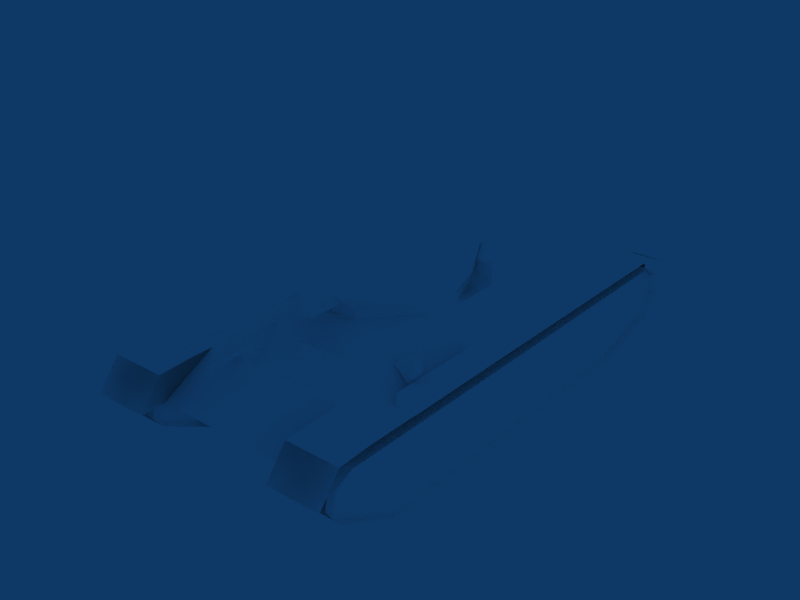 # Source: T-34.blend  (saved by Blender 2.49.2; exported with 4.5.12 LTS)
import bpy
from mathutils import Matrix  # noqa: F401  (used for matrix-valued properties, if any)

bpy.ops.wm.read_factory_settings(use_empty=True)
scene = bpy.context.scene
scene.name = 'Scene'

# ---- collections
col_collection_1 = bpy.data.collections.new('Collection 1'); scene.collection.children.link(col_collection_1)

# ---- materials (node trees are filled in below, after node groups)
mat_default = bpy.data.materials.new('Default')
mat_default.alpha_threshold = 0.0
mat_default.diffuse_color = (1.0, 1.0, 1.0, 1.0)
mat_default.roughness = 0.5
mat_default.specular_intensity = 1.0

# ---- material node trees

# ---- world
world_world = bpy.data.worlds.new('World'); scene.world = world_world
world_world.color = (0.05656, 0.2208, 0.4)
world_world.use_sun_shadow = False
world_world.sun_shadow_jitter_overblur = 0.0
world_world.cycles.sampling_method = 'MANUAL'
world_world.cycles.sample_map_resolution = 256

# ---- meshes
me_tank = bpy.data.meshes.new('Tank')
me_tank.from_pydata([(53.58, 100.5, 37.47), (53.58, -105.9, 37.44), (53.57, -114.5, 31.35), (53.6, -116.7, 20.67), (53.62, -110.5, 11.85), (53.59, -76.64, 0.553), (53.67, 74.83, 0.635), (53.58, 107.1, 17.82), (53.57, 110.9, 23.66), (53.57, 109.1, 33.37), (39.17, 100.5, 37.47), (39.17, 109.1, 33.37), (39.17, 110.9, 23.66), (39.17, 107.1, 17.82), (57.15, -76.64, 0.553), (57.23, 74.83, 0.635), (57.13, 100.5, 37.47), (57.13, 109.1, 33.37), (57.13, 110.9, 23.66), (57.13, 107.1, 17.82), (57.13, -105.9, 37.44), (57.13, -114.5, 31.35), (57.15, -116.7, 20.67), (57.18, -110.5, 11.85), (35.96, 109.1, 33.37), (35.96, 100.5, 37.47), (35.96, 110.9, 23.66), (35.96, 107.1, 17.82), (36.06, 74.83, 0.635), (35.98, -76.64, 0.553), (36.01, -110.5, 11.85), (35.98, -116.7, 20.67), (35.96, -114.5, 31.35), (35.96, -105.9, 37.44), (57.13, 109.1, 33.37), (57.13, 110.9, 23.66), (35.96, 110.9, 23.66), (35.96, 109.1, 33.37), (57.13, 107.1, 17.82), (35.96, 107.1, 17.82), (57.18, -110.5, 11.85), (57.15, -116.7, 20.67), (35.98, -116.7, 20.67), (36.01, -110.5, 11.85), (57.13, -114.5, 31.35), (35.96, -114.5, 31.35), (-48.84, 58.39, 59.94), (-54.87, 58.39, 53.92), (-48.84, 58.39, 47.89), (-42.82, 58.39, 53.92), (-48.84, 54.13, 58.18), (-53.11, 54.13, 53.92), (-48.84, 54.13, 49.66), (-44.58, 54.13, 53.92), (-48.84, 52.36, 53.92), (36.13, -9.986, 58.69), (-37.33, -9.985, 58.69), (30.63, -16.89, 64.64), (-32.71, -16.89, 64.64), (-22.41, 69.15, 54.62), (-5.039, 69.15, 54.62), (-22.41, 70.39, 51.97), (-5.039, 70.39, 51.97), (-23.14, 81.65, 42.67), (-3.656, 81.65, 42.67), (-23.14, 64.38, 52.13), (-3.656, 64.38, 52.13), (7.253, 52.35, 42.87), (14.64, 52.35, 53.8), (21.24, 52.35, 53.8), (28.63, 52.35, 42.78), (9.622, 81.76, 42.87), (14.64, 76.72, 53.8), (21.24, 76.72, 53.8), (26.26, 81.76, 42.87), (26.52, 52.35, 49.25), (25.09, 79.06, 49.25), (9.355, 52.35, 49.25), (10.79, 79.06, 49.25), (16.4, 74.72, 45.74), (17.9, 74.72, 47.31), (19.39, 74.72, 45.74), (16.73, 95.95, 45.74), (17.9, 95.95, 46.96), (19.06, 95.95, 45.74), (33.07, -106.3, 42.87), (58.62, -106.3, 42.87), (33.07, 90.9, 43.34), (58.62, 90.9, 43.34), (33.07, 118.3, 29.32), (58.62, 118.3, 29.32), (58.62, 108.0, 42.61), (33.07, 108.0, 42.61), (33.07, -120.3, 36.74), (58.62, -120.3, 36.74), (-34.82, -106.3, 42.87), (-60.37, -106.3, 42.87), (-34.82, 90.9, 43.34), (-60.37, 90.9, 43.34), (-34.82, 118.3, 29.32), (-60.37, 118.3, 29.32), (-60.37, 108.0, 42.61), (-34.82, 108.0, 42.61), (-34.82, -120.3, 36.74), (-60.37, -120.3, 36.74), (-60.07, 20.77, 48.65), (-50.96, 20.77, 48.65), (-60.07, 67.52, 48.65), (-50.96, 67.52, 48.65), (-60.07, 67.52, 42.79), (-50.96, 67.52, 42.79), (-60.07, 20.77, 42.79), (-50.96, 20.77, 42.79), (-14.97, -108.4, 41.05), (-16.86, -112.3, 45.6), (-20.62, -112.3, 45.6), (-22.5, -108.4, 41.05), (-20.62, -95.1, 51.57), (-16.86, -95.1, 51.57), (-14.97, -101.9, 47.5), (-16.86, -105.2, 51.56), (-20.62, -105.2, 51.56), (-22.5, -101.9, 47.5), (13.22, -108.4, 41.05), (15.11, -112.3, 45.6), (18.87, -112.3, 45.6), (20.75, -108.4, 41.05), (18.87, -95.1, 51.57), (15.11, -95.1, 51.57), (13.22, -101.9, 47.5), (15.11, -105.2, 51.56), (18.87, -105.2, 51.56), (20.75, -101.9, 47.5), (-16.79, -30.2, 65.29), (15.04, -30.2, 65.29), (-32.07, -3.643, 65.29), (30.32, -3.643, 65.29), (-35.52, 11.15, 58.63), (33.77, 11.15, 58.63), (-13.61, 32.18, 83.7), (-17.18, 28.61, 83.7), (-13.61, 25.04, 83.7), (-10.04, 28.61, 83.7), (-13.61, 31.14, 90.67), (-16.14, 28.61, 90.67), (-13.61, 26.09, 90.67), (-11.09, 28.61, 90.67), (-11.1, 48.5, 73.63), (5.616, 48.5, 73.63), (-11.1, 69.13, 73.63), (5.616, 69.13, 73.63), (-11.1, 69.13, 66.23), (5.616, 69.13, 66.23), (-11.1, 48.5, 66.23), (5.616, 48.5, 66.23), (-5.313, 48.5, 81.28), (-0.5151, 48.5, 81.28), (-0.5151, 64.51, 81.28), (-5.313, 64.51, 81.28), (-1.16, 62.3, 71.67), (-4.783, 62.3, 75.29), (-1.16, 62.3, 78.91), (2.464, 62.3, 75.29), (-1.16, 130.5, 72.47), (-3.977, 130.5, 75.29), (-1.16, 130.5, 78.11), (1.658, 130.5, 75.29), (36.01, -110.5, 11.85), (35.98, -76.64, 0.553), (36.06, 74.83, 0.635), (35.96, 107.1, 17.82), (57.18, -110.5, 11.85), (57.13, 107.1, 17.82), (57.23, 74.83, 0.635), (57.15, -76.64, 0.553), (-59.26, -76.64, 0.553), (-59.34, 74.83, 0.635), (-59.24, 107.1, 17.82), (-59.29, -110.5, 11.85), (-38.07, 107.1, 17.82), (-38.17, 74.83, 0.635), (-38.09, -76.64, 0.553), (-38.12, -110.5, 11.85), (-38.07, -114.5, 31.35), (-59.24, -114.5, 31.35), (-38.12, -110.5, 11.85), (-38.09, -116.7, 20.67), (-59.26, -116.7, 20.67), (-59.29, -110.5, 11.85), (-38.07, 107.1, 17.82), (-59.24, 107.1, 17.82), (-38.07, 109.1, 33.37), (-38.07, 110.9, 23.66), (-59.24, 110.9, 23.66), (-59.24, 109.1, 33.37), (-38.07, -105.9, 37.44), (-38.07, -114.5, 31.35), (-38.09, -116.7, 20.67), (-38.12, -110.5, 11.85), (-38.09, -76.64, 0.553), (-38.17, 74.83, 0.635), (-38.07, 107.1, 17.82), (-38.07, 110.9, 23.66), (-38.07, 100.5, 37.47), (-38.07, 109.1, 33.37), (-59.29, -110.5, 11.85), (-59.26, -116.7, 20.67), (-59.24, -114.5, 31.35), (-59.24, -105.9, 37.44), (-59.24, 107.1, 17.82), (-59.24, 110.9, 23.66), (-59.24, 109.1, 33.37), (-59.24, 100.5, 37.47), (-59.34, 74.83, 0.635), (-59.26, -76.64, 0.553), (-41.29, 107.1, 17.82), (-41.28, 110.9, 23.66), (-41.28, 109.1, 33.37), (-41.29, 100.5, 37.47), (-55.68, 109.1, 33.37), (-55.68, 110.9, 23.66), (-55.69, 107.1, 17.82), (-55.78, 74.83, 0.635), (-55.71, -76.64, 0.553), (-55.73, -110.5, 11.85), (-55.71, -116.7, 20.67), (-55.68, -114.5, 31.35), (-55.69, -105.9, 37.44), (-55.69, 100.5, 37.47), (-60.37, -120.3, 36.74), (-34.82, -120.3, 36.74), (-34.82, 108.0, 42.61), (-60.37, 108.0, 42.61), (-60.37, 118.3, 29.32), (-34.82, 118.3, 29.32), (-60.37, -106.3, 42.87), (-34.82, -106.3, 42.87), (58.62, -120.3, 36.74), (33.07, -120.3, 36.74), (33.07, 108.0, 42.61), (58.62, 108.0, 42.61), (58.62, 118.3, 29.32), (33.07, 118.3, 29.32), (58.62, -106.3, 42.87), (33.07, -106.3, 42.87), (-41.24, 100.5, 37.47), (-41.24, -105.9, 37.44), (-41.23, -114.5, 31.35), (-41.25, -116.7, 20.67), (-41.27, -110.5, 11.85), (-41.25, -76.64, 0.553), (-41.31, 74.83, 0.635), (-41.24, 107.1, 17.82), (-41.23, 110.9, 23.66), (-41.23, 109.1, 33.37), (39.31, 109.1, 33.37), (39.31, 110.9, 23.66), (39.31, 107.1, 17.82), (39.38, 74.83, 0.635), (39.32, -76.64, 0.553), (39.34, -110.5, 11.85), (39.32, -116.7, 20.67), (39.31, -114.5, 31.35), (39.31, -105.9, 37.44), (39.31, 100.5, 37.47), (-59.24, 109.1, 33.37), (-59.24, 110.9, 23.66), (-59.24, -105.9, 37.44), (-59.24, -114.5, 31.35), (-38.07, 109.1, 33.37), (-38.07, 110.9, 23.66), (-38.07, -114.5, 31.35), (-38.07, -105.9, 37.44), (35.96, -105.9, 37.44), (35.96, -114.5, 31.35), (35.96, 100.5, 37.47), (35.96, 109.1, 33.37), (57.13, -114.5, 31.35), (57.13, -105.9, 37.44), (57.13, 109.1, 33.37), (57.13, 100.5, 37.47), (32.57, 27.55, 58.63), (13.05, 49.25, 58.69), (-14.8, 49.25, 58.69), (-34.32, 27.55, 58.63), (13.05, 49.23, 62.64), (-14.8, 49.23, 62.64), (32.15, 29.07, 62.64), (-33.9, 29.07, 62.64), (23.78, -12.9, 58.73), (-25.53, -12.9, 58.73), (19.46, -13.06, 67.29), (-21.21, -13.06, 67.29), (33.33, 11.29, 62.64), (-35.08, 11.29, 62.64), (-14.22, 53.93, 81.15), (12.47, 53.93, 81.15), (20.62, 10.96, 86.15), (9.952, -17.26, 86.15), (-11.7, -17.26, 86.15), (-22.37, 10.96, 86.15), (-17.57, 36.96, 84.76), (15.82, 36.96, 84.76), (-32.71, -16.89, 64.64), (30.63, -16.89, 64.64), (30.64, -83.56, 64.64), (-32.72, -83.56, 64.64), (-37.33, -9.985, 58.69), (36.13, -9.986, 58.69), (36.11, 52.3, 58.69), (-37.32, 52.3, 58.69), (50.66, -117.3, 32.94), (-52.32, -117.3, 32.94), (30.64, -83.56, 64.64), (-32.72, -83.56, 64.64), (50.66, 106.7, 29.72), (-52.32, 106.7, 29.72), (50.62, -108.6, 40.99), (-52.37, -108.6, 40.99), (50.62, 85.57, 40.99), (-52.37, 85.57, 40.99), (36.11, 52.3, 58.69), (-37.32, 52.3, 58.69), (-50.96, 67.52, 48.65), (-60.07, 67.52, 48.65), (-50.96, 20.77, 48.65), (-60.07, 20.77, 48.65), (-42.82, 58.39, 53.92), (-48.84, 58.39, 47.89), (-54.87, 58.39, 53.92), (-48.84, 58.39, 59.94), (-50.96, 20.77, 42.79), (-60.07, 20.77, 42.79), (-50.96, 67.52, 42.79), (-60.07, 67.52, 42.79), (-50.96, 67.52, 48.65), (-60.07, 67.52, 48.65), (-50.96, 20.77, 48.65), (-60.07, 20.77, 48.65), (-5.313, 64.51, 81.28), (-0.5151, 64.51, 81.28), (5.616, 69.13, 66.23), (-11.1, 69.13, 66.23), (5.616, 69.13, 73.63), (-11.1, 69.13, 73.63), (1.658, 130.5, 75.29), (-1.16, 130.5, 78.11), (-3.977, 130.5, 75.29), (-1.16, 130.5, 72.47), (19.06, 95.95, 45.74), (17.9, 95.95, 46.96), (16.73, 95.95, 45.74), (17.9, 95.95, 44.53), (10.79, 79.06, 49.25), (25.09, 79.06, 49.25), (26.26, 81.76, 42.87), (21.24, 76.72, 53.8), (14.64, 76.72, 53.8), (9.622, 81.76, 42.87), (-3.656, 81.65, 42.67), (-23.14, 81.65, 42.67), (-5.039, 70.39, 51.97), (-22.41, 70.39, 51.97), (-5.039, 69.15, 54.62), (-22.41, 69.15, 54.62), (-3.656, 64.38, 52.13), (-23.14, 64.38, 52.13), (-5.039, 69.15, 54.62), (-22.41, 69.15, 54.62), (-32.71, -16.89, 64.64), (30.63, -16.89, 64.64), (30.64, -83.56, 64.64), (-32.72, -83.56, 64.64), (-37.33, -9.985, 58.69), (36.13, -9.986, 58.69), (50.62, -108.6, 40.99), (-52.37, -108.6, 40.99), (50.62, 85.57, 40.99), (-52.37, 85.57, 40.99), (36.11, 52.3, 58.69), (-37.32, 52.3, 58.69), (50.71, -95.33, 9.189), (-52.27, -95.33, 9.189), (50.66, -117.3, 32.94), (-52.32, -117.3, 32.94), (50.71, 85.02, 11.1), (-52.27, 85.02, 11.1), (50.66, 106.7, 29.72), (-52.32, 106.7, 29.72), (33.07, -106.3, 42.87), (33.07, 90.9, 43.34), (33.07, 118.3, 29.32), (33.07, -112.0, 27.42), (33.07, 108.0, 42.61), (33.07, -120.3, 36.74), (-34.82, -106.3, 42.87), (-34.82, 90.9, 43.34), (-34.82, 118.3, 29.32), (-34.82, -112.0, 27.42), (-34.82, 108.0, 42.61), (-34.82, -120.3, 36.74), (-34.82, -120.3, 36.74), (-34.82, 108.0, 42.61), (-34.82, -112.0, 27.42), (-34.82, 118.3, 29.32), (-34.82, 90.9, 43.34), (-34.82, -106.3, 42.87), (33.07, -120.3, 36.74), (33.07, 108.0, 42.61), (33.07, -112.0, 27.42), (33.07, 118.3, 29.32), (33.07, 90.9, 43.34), (33.07, -106.3, 42.87), (-11.09, 28.61, 90.67), (-13.61, 26.09, 90.67), (-16.14, 28.61, 90.67), (-13.61, 31.14, 90.67), (9.952, -17.26, 86.15), (-11.7, -17.26, 86.15), (15.04, -30.2, 65.29), (-16.79, -30.2, 65.29), (-33.9, 29.07, 62.64), (32.15, 29.07, 62.64), (-14.8, 49.23, 62.64), (13.05, 49.23, 62.64), (30.32, -3.643, 65.29), (-32.07, -3.643, 65.29), (-14.22, 53.93, 81.15), (12.47, 53.93, 81.15), (-14.23, 56.96, 71.21), (12.48, 56.96, 71.21), (20.62, 10.96, 86.15), (9.952, -17.26, 86.15), (-11.7, -17.26, 86.15), (-22.37, 10.96, 86.15), (-17.57, 36.96, 84.76), (15.82, 36.96, 84.76), (33.33, 11.29, 62.64), (15.04, -30.2, 65.29), (-16.79, -30.2, 65.29), (-35.08, 11.29, 62.64), (-14.8, 49.23, 62.64), (13.05, 49.23, 62.64), (-14.22, 53.93, 81.15), (12.47, 53.93, 81.15), (-14.23, 56.96, 71.21), (12.48, 56.96, 71.21)], [], [(3, 4, 2), (1, 2, 5), (2, 4, 5), (5, 0, 1), (0, 5, 6), (9, 0, 8), (8, 0, 7), (7, 0, 6), (11, 12, 10), (12, 13, 10), (17, 24, 16), (16, 24, 25), (18, 26, 17), (17, 26, 24), (19, 27, 18), (18, 27, 26), (27, 28, 19), (19, 28, 15), (15, 28, 14), (14, 28, 29), (14, 29, 23), (23, 29, 30), (23, 22, 30), (30, 22, 31), (22, 21, 31), (31, 21, 32), (21, 20, 32), (32, 20, 33), (16, 25, 20), (20, 25, 33), (37, 36, 34), (34, 36, 35), (36, 39, 35), (35, 39, 38), (40, 43, 41), (41, 43, 42), (41, 42, 44), (44, 42, 45), (46, 47, 50), (50, 47, 51), (47, 48, 51), (51, 48, 52), (48, 49, 52), (52, 49, 53), (49, 46, 53), (53, 46, 50), (50, 51, 54), (51, 52, 54), (52, 53, 54), (53, 50, 54), (55, 56, 57), (57, 56, 58), (60, 66, 62), (66, 64, 62), (59, 61, 65), (65, 61, 63), (71, 67, 78), (78, 67, 77), (72, 68, 73), (68, 69, 73), (76, 73, 75), (75, 73, 69), (74, 76, 70), (70, 76, 75), (78, 77, 72), (72, 77, 68), (79, 80, 82), (82, 80, 83), (80, 81, 83), (83, 81, 84), (88, 87, 86), (87, 85, 86), (91, 92, 88), (92, 87, 88), (86, 85, 94), (85, 93, 94), (90, 89, 91), (89, 92, 91), (98, 96, 97), (96, 95, 97), (101, 98, 102), (98, 97, 102), (96, 104, 95), (104, 103, 95), (102, 99, 101), (99, 100, 101), (109, 111, 107), (111, 105, 107), (108, 106, 110), (106, 112, 110), (113, 119, 114), (114, 119, 120), (115, 114, 121), (114, 120, 121), (116, 115, 122), (122, 115, 121), (120, 119, 118), (117, 121, 118), (121, 120, 118), (122, 121, 117), (123, 124, 129), (129, 124, 130), (130, 124, 131), (124, 125, 131), (126, 132, 125), (125, 132, 131), (130, 128, 129), (130, 131, 128), (131, 127, 128), (132, 127, 131), (137, 290, 294), (287, 293, 281), (293, 138, 281), (288, 284, 294), (294, 284, 137), (138, 293, 289), (139, 140, 143), (143, 140, 144), (140, 141, 144), (144, 141, 145), (141, 142, 145), (145, 142, 146), (142, 139, 146), (146, 139, 143), (136, 134, 135), (134, 133, 135), (158, 155, 157), (155, 156, 157), (150, 148, 152), (148, 154, 152), (151, 153, 149), (153, 147, 149), (150, 157, 148), (148, 157, 156), (149, 147, 158), (158, 147, 155), (153, 151, 154), (151, 152, 154), (159, 160, 163), (163, 160, 164), (160, 161, 164), (164, 161, 165), (161, 162, 165), (165, 162, 166), (162, 159, 166), (166, 159, 163), (171, 167, 168), (174, 171, 168), (172, 173, 169), (170, 172, 169), (179, 180, 177), (177, 180, 176), (175, 181, 178), (178, 181, 182), (184, 183, 186), (187, 184, 186), (187, 186, 185), (188, 187, 185), (193, 190, 189), (192, 193, 189), (194, 193, 192), (191, 194, 192), (208, 195, 203), (212, 208, 203), (196, 195, 208), (207, 196, 208), (197, 196, 207), (206, 197, 207), (198, 197, 206), (205, 198, 206), (205, 198, 199), (214, 205, 199), (214, 199, 200), (213, 214, 200), (209, 213, 200), (201, 209, 200), (210, 202, 201), (209, 210, 201), (211, 204, 202), (210, 211, 202), (212, 203, 204), (211, 212, 204), (216, 218, 215), (217, 218, 216), (221, 222, 228), (220, 221, 228), (219, 220, 228), (228, 222, 223), (223, 227, 228), (226, 223, 224), (227, 223, 226), (225, 226, 224), (234, 232, 233), (231, 232, 234), (229, 236, 230), (235, 236, 229), (242, 240, 239), (241, 240, 242), (244, 237, 238), (243, 237, 244), (248, 249, 247), (246, 247, 250), (247, 249, 250), (250, 245, 246), (245, 250, 251), (254, 245, 253), (253, 245, 252), (252, 245, 251), (257, 258, 264), (256, 257, 264), (255, 256, 264), (264, 258, 259), (259, 263, 264), (262, 259, 260), (263, 259, 262), (261, 262, 260), (266, 270, 265), (265, 270, 269), (268, 267, 271), (271, 267, 272), (274, 273, 278), (277, 274, 278), (280, 275, 276), (279, 280, 276), (282, 283, 286), (285, 282, 286), (287, 282, 285), (281, 282, 287), (286, 283, 288), (284, 288, 283), (289, 292, 290), (291, 292, 289), (293, 291, 289), (292, 294, 290), (302, 301, 300), (297, 302, 300), (296, 295, 301), (302, 296, 301), (300, 299, 298), (297, 300, 298), (310, 308, 309), (307, 308, 310), (303, 305, 304), (306, 305, 303), (317, 318, 312), (311, 317, 312), (318, 313, 314), (317, 313, 318), (320, 319, 315), (316, 320, 315), (321, 320, 322), (319, 320, 321), (326, 325, 323), (324, 326, 323), (330, 327, 328), (329, 330, 328), (332, 331, 337), (338, 332, 337), (336, 335, 333), (334, 336, 333), (340, 344, 339), (343, 344, 340), (344, 343, 341), (342, 344, 341), (347, 346, 345), (348, 347, 345), (351, 349, 352), (350, 349, 351), (353, 357, 356), (354, 353, 356), (354, 358, 353), (355, 358, 354), (361, 360, 362), (359, 360, 361), (364, 361, 362), (363, 361, 364), (365, 367, 368), (366, 365, 368), (375, 370, 371), (374, 370, 375), (377, 379, 374), (375, 377, 374), (369, 376, 372), (373, 376, 369), (380, 378, 373), (376, 373, 378), (384, 382, 381), (383, 384, 381), (387, 385, 386), (388, 387, 386), (392, 391, 390), (393, 390, 391), (394, 392, 389), (392, 390, 389), (398, 396, 397), (397, 396, 399), (400, 395, 398), (395, 396, 398), (406, 403, 405), (401, 403, 406), (404, 402, 405), (403, 404, 405), (409, 412, 411), (407, 412, 409), (408, 410, 411), (409, 411, 410), (413, 416, 415), (414, 413, 415), (418, 419, 417), (420, 419, 418), (422, 436, 431), (421, 435, 427), (428, 422, 430), (421, 429, 423), (428, 436, 422), (431, 425, 437), (426, 439, 433), (434, 426, 433), (440, 434, 421), (430, 422, 424), (421, 427, 429), (422, 431, 437), (432, 438, 425), (431, 432, 425), (440, 426, 434), (434, 435, 421), (443, 444, 445), (446, 445, 444), (445, 446, 441), (442, 441, 446)])
_uv = me_tank.uv_layers.new(name='UVTex')
_uv.uv.foreach_set('vector', [0.05546, 0.06695, 0.07468, 0.03984, 0.06234, 0.09975, 0.08867, 0.1185, 0.06234, 0.09975, 0.1786, 0.00511, 0.06234, 0.09975, 0.07468, 0.03984, 0.1786, 0.00511, 0.1786, 0.00511, 0.7231, 0.1196, 0.08867, 0.1185, 0.7231, 0.1196, 0.1786, 0.00511, 0.6436, 0.002621, 0.7495, 0.1102, 0.7231, 0.1196, 0.7567, 0.08035, 0.7567, 0.08035, 0.7231, 0.1196, 0.745, 0.05915, 0.745, 0.05915, 0.7231, 0.1196, 0.6436, 0.002621, 0.06583, 0.1062, 0.05546, 0.07641, 0.0922, 0.1188, 0.05546, 0.07641, 0.06517, 0.05291, 0.0922, 0.1188, 0.0158, 0.1276, 0.01581, 0.201, 0.04555, 0.1276, 0.04555, 0.1276, 0.01581, 0.201, 0.04555, 0.201, 0.6965, 0.1281, 0.6968, 0.2015, 0.7301, 0.1281, 0.7301, 0.1281, 0.6968, 0.2015, 0.7304, 0.2015, 0.6633, 0.1281, 0.6636, 0.2015, 0.6965, 0.1281, 0.6965, 0.1281, 0.6636, 0.2015, 0.6968, 0.2015, 0.1898, 0.2029, 0.2967, 0.2026, 0.1898, 0.1296, 0.1898, 0.1296, 0.2967, 0.2026, 0.2967, 0.1292, 0.193, 0.1292, 0.193, 0.2026, 0.7306, 0.1295, 0.7306, 0.1295, 0.193, 0.2026, 0.7306, 0.2029, 0.6136, 0.1295, 0.6136, 0.2029, 0.7309, 0.1294, 0.7309, 0.1294, 0.6136, 0.2029, 0.7309, 0.2028, 0.7308, 0.1284, 0.7002, 0.1285, 0.7305, 0.2018, 0.7305, 0.2018, 0.7002, 0.1285, 0.6999, 0.2019, 0.7002, 0.1285, 0.6632, 0.1286, 0.6999, 0.2019, 0.6999, 0.2019, 0.6632, 0.1286, 0.6629, 0.202, 0.7297, 0.1276, 0.7, 0.1276, 0.7297, 0.201, 0.7297, 0.201, 0.7, 0.1276, 0.7, 0.201, 0.01363, 0.1276, 0.01364, 0.201, 0.7292, 0.1276, 0.7292, 0.1276, 0.01364, 0.201, 0.7292, 0.201, 0.6655, 0.2017, 0.6992, 0.2017, 0.6658, 0.1283, 0.6658, 0.1283, 0.6992, 0.2017, 0.6995, 0.1283, 0.6992, 0.2017, 0.7324, 0.2017, 0.6995, 0.1283, 0.6995, 0.1283, 0.7324, 0.2017, 0.7326, 0.1283, 0.6652, 0.1301, 0.6654, 0.2034, 0.6957, 0.1301, 0.6957, 0.1301, 0.6654, 0.2034, 0.696, 0.2035, 0.6957, 0.1301, 0.696, 0.2035, 0.7327, 0.1302, 0.7327, 0.1302, 0.696, 0.2035, 0.733, 0.2036, 0.5506, 0.3545, 0.5699, 0.3545, 0.5506, 0.3682, 0.5506, 0.3682, 0.5699, 0.3545, 0.5643, 0.3682, 0.5699, 0.3545, 0.5836, 0.3682, 0.5643, 0.3682, 0.5643, 0.3682, 0.5836, 0.3682, 0.574, 0.3779, 0.5175, 0.3682, 0.5312, 0.3545, 0.5272, 0.3779, 0.5272, 0.3779, 0.5312, 0.3545, 0.5369, 0.3682, 0.5312, 0.3545, 0.5506, 0.3545, 0.5369, 0.3682, 0.5369, 0.3682, 0.5506, 0.3545, 0.5506, 0.3682, 0.5506, 0.3682, 0.5643, 0.3682, 0.5505, 0.3837, 0.5643, 0.3682, 0.574, 0.3779, 0.5505, 0.3837, 0.5272, 0.3779, 0.5369, 0.3682, 0.5505, 0.3837, 0.5369, 0.3682, 0.5506, 0.3682, 0.5505, 0.3837, 0.4213, 0.661, 0.4213, 0.9114, 0.3989, 0.6868, 0.3989, 0.6868, 0.4213, 0.9114, 0.399, 0.8855, 0.7075, 0.4052, 0.7015, 0.4233, 0.7075, 0.3898, 0.7015, 0.4233, 0.7015, 0.3134, 0.7075, 0.3898, 0.7835, 0.4052, 0.7835, 0.3898, 0.7867, 0.4233, 0.7867, 0.4233, 0.7835, 0.3898, 0.7867, 0.3134, 0.4191, 0.3479, 0.4215, 0.2159, 0.4347, 0.3358, 0.4347, 0.3358, 0.4215, 0.2159, 0.4342, 0.2159, 0.4545, 0.3253, 0.4544, 0.2159, 0.4779, 0.3253, 0.4544, 0.2159, 0.478, 0.2159, 0.4779, 0.3253, 0.4977, 0.3358, 0.4779, 0.3253, 0.4982, 0.2159, 0.4982, 0.2159, 0.4779, 0.3253, 0.478, 0.2159, 0.5133, 0.3479, 0.4977, 0.3358, 0.5111, 0.2159, 0.5111, 0.2159, 0.4977, 0.3358, 0.4982, 0.2159, 0.4347, 0.3358, 0.4342, 0.2159, 0.4545, 0.3253, 0.4545, 0.3253, 0.4342, 0.2159, 0.4544, 0.2159, 0.669, 0.3096, 0.6756, 0.3096, 0.6705, 0.3779, 0.6705, 0.3779, 0.6756, 0.3096, 0.6756, 0.3779, 0.6756, 0.3096, 0.6822, 0.3096, 0.6756, 0.3779, 0.6756, 0.3779, 0.6822, 0.3096, 0.6807, 0.3779, 0.8737, 0.3069, 0.9558, 0.3069, 0.8737, 0.9339, 0.9558, 0.3069, 0.9558, 0.9339, 0.8737, 0.9339, 0.8737, 0.2691, 0.9558, 0.2691, 0.8737, 0.3069, 0.9558, 0.2691, 0.9558, 0.3069, 0.8737, 0.3069, 0.8737, 0.9339, 0.9558, 0.9339, 0.8737, 0.985, 0.9558, 0.9339, 0.9558, 0.985, 0.8737, 0.985, 0.8737, 0.1921, 0.9558, 0.1921, 0.8737, 0.2691, 0.9558, 0.1921, 0.9558, 0.2691, 0.8737, 0.2691, 0.8737, 0.3069, 0.8737, 0.9339, 0.9558, 0.3069, 0.8737, 0.9339, 0.9558, 0.9339, 0.9558, 0.3069, 0.8737, 0.2691, 0.8737, 0.3069, 0.9558, 0.2691, 0.8737, 0.3069, 0.9558, 0.3069, 0.9558, 0.2691, 0.8737, 0.9339, 0.8737, 0.985, 0.9558, 0.9339, 0.8737, 0.985, 0.9558, 0.985, 0.9558, 0.9339, 0.9558, 0.2691, 0.9558, 0.1921, 0.8737, 0.2691, 0.9558, 0.1921, 0.8737, 0.1921, 0.8737, 0.2691, 0.9375, 0.1719, 0.9375, 0.03906, 0.9531, 0.1719, 0.9375, 0.03906, 0.9531, 0.03906, 0.9531, 0.1719, 0.9533, 0.1719, 0.9533, 0.03904, 0.9377, 0.1719, 0.9533, 0.03904, 0.9377, 0.03902, 0.9377, 0.1719, 0.9118, 0.1003, 0.9118, 0.1375, 0.8929, 0.09896, 0.8929, 0.09896, 0.9118, 0.1375, 0.8929, 0.1348, 0.8793, 0.09896, 0.8929, 0.09896, 0.8793, 0.1348, 0.8929, 0.09896, 0.8929, 0.1348, 0.8793, 0.1348, 0.8604, 0.1003, 0.8793, 0.09896, 0.8604, 0.1375, 0.8604, 0.1375, 0.8793, 0.09896, 0.8793, 0.1348, 0.8929, 0.1348, 0.9118, 0.1375, 0.8929, 0.1727, 0.8793, 0.1727, 0.8793, 0.1348, 0.8929, 0.1727, 0.8793, 0.1348, 0.8929, 0.1348, 0.8929, 0.1727, 0.8604, 0.1375, 0.8793, 0.1348, 0.8793, 0.1727, 0.9118, 0.1003, 0.8929, 0.09895, 0.9118, 0.1375, 0.9118, 0.1375, 0.8929, 0.09895, 0.8929, 0.1348, 0.8929, 0.1348, 0.8929, 0.09895, 0.8793, 0.1348, 0.8929, 0.09895, 0.8793, 0.09895, 0.8793, 0.1348, 0.8604, 0.1003, 0.8604, 0.1375, 0.8793, 0.09895, 0.8793, 0.09895, 0.8604, 0.1375, 0.8793, 0.1348, 0.8929, 0.1348, 0.8929, 0.1727, 0.9118, 0.1375, 0.8929, 0.1348, 0.8793, 0.1348, 0.8929, 0.1727, 0.8793, 0.1348, 0.8793, 0.1727, 0.8929, 0.1727, 0.8604, 0.1375, 0.8793, 0.1727, 0.8793, 0.1348, 0.2303, 0.2136, 0.3104, 0.2226, 0.2298, 0.2284, 0.1642, 0.5624, 0.2298, 0.5624, 0.1698, 0.5772, 0.2298, 0.5624, 0.2303, 0.5772, 0.1698, 0.5772, 0.1642, 0.2284, 0.1698, 0.2136, 0.2298, 0.2284, 0.2298, 0.2284, 0.1698, 0.2136, 0.2303, 0.2136, 0.2303, 0.5772, 0.2298, 0.5624, 0.3104, 0.5682, 0.7718, 0.1914, 0.7938, 0.1914, 0.7782, 0.2266, 0.7782, 0.2266, 0.7938, 0.1914, 0.7938, 0.2266, 0.7938, 0.1914, 0.8157, 0.1914, 0.7938, 0.2266, 0.7938, 0.2266, 0.8157, 0.1914, 0.8093, 0.2266, 0.8157, 0.1914, 0.8358, 0.2016, 0.8093, 0.2266, 0.8093, 0.2266, 0.8358, 0.2016, 0.8235, 0.2338, 0.7517, 0.2016, 0.7718, 0.1914, 0.764, 0.2338, 0.764, 0.2338, 0.7718, 0.1914, 0.7782, 0.2266, 0.4201, 0.8758, 0.5636, 0.8453, 0.4202, 0.7117, 0.5636, 0.8453, 0.5637, 0.7417, 0.4202, 0.7117, 0.6016, 0.4845, 0.6612, 0.4845, 0.6016, 0.5026, 0.6612, 0.4845, 0.6612, 0.5026, 0.6016, 0.5026, 0.5787, 0.5363, 0.6612, 0.5437, 0.5844, 0.5716, 0.6612, 0.5437, 0.6612, 0.5716, 0.5844, 0.5716, 0.5844, 0.4154, 0.6612, 0.4154, 0.5787, 0.4539, 0.6612, 0.4154, 0.6612, 0.4434, 0.5787, 0.4539, 0.5787, 0.5363, 0.6016, 0.5026, 0.6612, 0.5437, 0.6612, 0.5437, 0.6016, 0.5026, 0.6612, 0.5026, 0.5787, 0.4539, 0.6612, 0.4434, 0.6016, 0.4845, 0.6016, 0.4845, 0.6612, 0.4434, 0.6612, 0.4845, 0.4705, 0.7578, 0.5388, 0.7692, 0.4613, 0.8114, 0.5388, 0.7692, 0.5296, 0.8228, 0.4613, 0.8114, 0.5275, 0.2524, 0.5275, 0.2751, 0.7795, 0.2574, 0.7795, 0.2574, 0.5275, 0.2751, 0.7795, 0.2751, 0.5275, 0.2751, 0.5275, 0.2979, 0.7795, 0.2751, 0.7795, 0.2751, 0.5275, 0.2979, 0.7795, 0.2928, 0.5275, 0.2979, 0.5275, 0.2751, 0.7795, 0.2928, 0.7795, 0.2928, 0.5275, 0.2751, 0.7795, 0.2751, 0.5275, 0.2751, 0.5275, 0.2524, 0.7795, 0.2751, 0.7795, 0.2751, 0.5275, 0.2524, 0.7795, 0.2574, 0.7309, 0.1294, 0.7309, 0.2028, 0.6136, 0.2029, 0.6136, 0.1295, 0.7309, 0.1294, 0.6136, 0.2029, 0.1898, 0.1296, 0.2967, 0.1292, 0.2967, 0.2026, 0.1898, 0.2029, 0.1898, 0.1296, 0.2967, 0.2026, 0.1898, 0.2029, 0.2967, 0.2026, 0.1898, 0.1296, 0.1898, 0.1296, 0.2967, 0.2026, 0.2967, 0.1292, 0.6136, 0.1295, 0.6136, 0.2029, 0.7309, 0.1294, 0.7309, 0.1294, 0.6136, 0.2029, 0.7309, 0.2028, 0.7327, 0.1302, 0.733, 0.2036, 0.696, 0.2035, 0.6957, 0.1301, 0.7327, 0.1302, 0.696, 0.2035, 0.6957, 0.1301, 0.696, 0.2035, 0.6654, 0.2034, 0.6652, 0.1301, 0.6957, 0.1301, 0.6654, 0.2034, 0.6995, 0.1283, 0.7326, 0.1283, 0.7324, 0.2017, 0.6992, 0.2017, 0.6995, 0.1283, 0.7324, 0.2017, 0.6658, 0.1283, 0.6995, 0.1283, 0.6992, 0.2017, 0.6655, 0.2017, 0.6658, 0.1283, 0.6992, 0.2017, 0.7292, 0.1276, 0.7292, 0.201, 0.01364, 0.201, 0.01363, 0.1276, 0.7292, 0.1276, 0.01364, 0.201, 0.7297, 0.201, 0.7, 0.201, 0.7, 0.1276, 0.7297, 0.1276, 0.7297, 0.201, 0.7, 0.1276, 0.6999, 0.2019, 0.6629, 0.202, 0.6632, 0.1286, 0.7002, 0.1285, 0.6999, 0.2019, 0.6632, 0.1286, 0.7305, 0.2018, 0.6999, 0.2019, 0.7002, 0.1285, 0.7308, 0.1284, 0.7305, 0.2018, 0.7002, 0.1285, 0.7309, 0.1294, 0.7309, 0.2028, 0.6136, 0.2029, 0.6136, 0.1295, 0.7309, 0.1294, 0.6136, 0.2029, 0.7306, 0.1295, 0.7306, 0.2029, 0.193, 0.2026, 0.193, 0.1292, 0.7306, 0.1295, 0.193, 0.2026, 0.1898, 0.1296, 0.2967, 0.1292, 0.2967, 0.2026, 0.1898, 0.2029, 0.1898, 0.1296, 0.2967, 0.2026, 0.6965, 0.1281, 0.6968, 0.2015, 0.6636, 0.2015, 0.6633, 0.1281, 0.6965, 0.1281, 0.6636, 0.2015, 0.7301, 0.1281, 0.7304, 0.2015, 0.6968, 0.2015, 0.6965, 0.1281, 0.7301, 0.1281, 0.6968, 0.2015, 0.04555, 0.1276, 0.04555, 0.201, 0.01581, 0.201, 0.0158, 0.1276, 0.04555, 0.1276, 0.01581, 0.201, 0.05546, 0.07641, 0.0922, 0.1188, 0.06517, 0.05291, 0.06583, 0.1062, 0.0922, 0.1188, 0.05546, 0.07641, 0.745, 0.05915, 0.6436, 0.002621, 0.7231, 0.1196, 0.7567, 0.08035, 0.745, 0.05915, 0.7231, 0.1196, 0.7495, 0.1102, 0.7567, 0.08035, 0.7231, 0.1196, 0.7231, 0.1196, 0.6436, 0.002621, 0.1786, 0.00511, 0.1786, 0.00511, 0.08867, 0.1185, 0.7231, 0.1196, 0.06234, 0.09975, 0.1786, 0.00511, 0.07468, 0.03984, 0.08867, 0.1185, 0.1786, 0.00511, 0.06234, 0.09975, 0.05546, 0.06695, 0.06234, 0.09975, 0.07468, 0.03984, 0.9558, 0.1921, 0.8737, 0.2691, 0.8737, 0.1921, 0.9558, 0.2691, 0.8737, 0.2691, 0.9558, 0.1921, 0.8737, 0.985, 0.9558, 0.9339, 0.9558, 0.985, 0.8737, 0.9339, 0.9558, 0.9339, 0.8737, 0.985, 0.9558, 0.1921, 0.8737, 0.2691, 0.9558, 0.2691, 0.8737, 0.1921, 0.8737, 0.2691, 0.9558, 0.1921, 0.9558, 0.9339, 0.8737, 0.985, 0.9558, 0.985, 0.8737, 0.9339, 0.8737, 0.985, 0.9558, 0.9339, 0.05546, 0.06695, 0.07468, 0.03984, 0.06234, 0.09975, 0.08867, 0.1185, 0.06234, 0.09975, 0.1786, 0.00511, 0.06234, 0.09975, 0.07468, 0.03984, 0.1786, 0.00511, 0.1786, 0.00511, 0.7231, 0.1196, 0.08867, 0.1185, 0.7231, 0.1196, 0.1786, 0.00511, 0.6436, 0.002621, 0.7495, 0.1102, 0.7231, 0.1196, 0.7567, 0.08035, 0.7567, 0.08035, 0.7231, 0.1196, 0.745, 0.05915, 0.745, 0.05915, 0.7231, 0.1196, 0.6436, 0.002621, 0.745, 0.05915, 0.6436, 0.002621, 0.7231, 0.1196, 0.7567, 0.08035, 0.745, 0.05915, 0.7231, 0.1196, 0.7495, 0.1102, 0.7567, 0.08035, 0.7231, 0.1196, 0.7231, 0.1196, 0.6436, 0.002621, 0.1786, 0.00511, 0.1786, 0.00511, 0.08867, 0.1185, 0.7231, 0.1196, 0.06234, 0.09975, 0.1786, 0.00511, 0.07468, 0.03984, 0.08867, 0.1185, 0.1786, 0.00511, 0.06234, 0.09975, 0.05546, 0.06695, 0.06234, 0.09975, 0.07468, 0.03984, 0.6965, 0.1281, 0.6968, 0.2015, 0.7301, 0.1281, 0.7301, 0.1281, 0.6968, 0.2015, 0.7304, 0.2015, 0.7297, 0.1276, 0.7, 0.1276, 0.7297, 0.201, 0.7297, 0.201, 0.7, 0.1276, 0.7, 0.201, 0.7297, 0.201, 0.7, 0.201, 0.7, 0.1276, 0.7297, 0.1276, 0.7297, 0.201, 0.7, 0.1276, 0.04555, 0.1276, 0.04555, 0.201, 0.01581, 0.201, 0.0158, 0.1276, 0.04555, 0.1276, 0.01581, 0.201, 0.09487, 0.2171, 0.09487, 0.2171, 0.09502, 0.2281, 0.09502, 0.2281, 0.09487, 0.2171, 0.09502, 0.2281, 0.1637, 0.2285, 0.09487, 0.2171, 0.09502, 0.2281, 0.1698, 0.2135, 0.09487, 0.2171, 0.1637, 0.2285, 0.09502, 0.2281, 0.09487, 0.2171, 0.1637, 0.2285, 0.1698, 0.2135, 0.1637, 0.2285, 0.09487, 0.2171, 0.3103, 0.2222, 0.3106, 0.2378, 0.3103, 0.2222, 0.3106, 0.2378, 0.3106, 0.2378, 0.3103, 0.2222, 0.2298, 0.5624, 0.3108, 0.5526, 0.3104, 0.5682, 0.3104, 0.2381, 0.2298, 0.2284, 0.3104, 0.2226, 0.1354, 0.4571, 0.1354, 0.334, 0.2312, 0.3163, 0.2312, 0.4747, 0.1354, 0.4571, 0.2312, 0.3163, 0.0729, 0.4447, 0.0729, 0.3464, 0.1354, 0.334, 0.1354, 0.4571, 0.0729, 0.4447, 0.1354, 0.334, 0.2312, 0.3163, 0.3352, 0.3557, 0.3352, 0.4354, 0.2312, 0.4747, 0.2312, 0.3163, 0.3352, 0.4354, 0.6213, 0.9107, 0.4213, 0.661, 0.6213, 0.6615, 0.4213, 0.9114, 0.4213, 0.661, 0.6213, 0.9107, 0.399, 0.8855, 0.1843, 0.6864, 0.3989, 0.6868, 0.1843, 0.8851, 0.1843, 0.6864, 0.399, 0.8855, 0.07182, 0.6198, 0.07182, 0.9429, 0.03156, 0.9429, 0.03156, 0.6198, 0.07182, 0.6198, 0.03156, 0.9429, 0.07182, 0.9429, 0.1843, 0.6864, 0.1843, 0.8851, 0.07182, 0.6198, 0.1843, 0.6864, 0.07182, 0.9429, 0.7466, 0.9574, 0.7466, 0.6092, 0.8295, 0.6092, 0.8295, 0.9574, 0.7466, 0.9574, 0.8295, 0.6092, 0.6213, 0.6615, 0.7466, 0.9574, 0.6213, 0.9107, 0.7466, 0.6092, 0.7466, 0.9574, 0.6213, 0.6615, 0.9531, 0.03906, 0.9844, 0.03904, 0.9844, 0.1719, 0.9531, 0.1719, 0.9531, 0.03906, 0.9844, 0.1719, 0.5505, 0.3537, 0.5311, 0.3344, 0.5505, 0.315, 0.5699, 0.3344, 0.5505, 0.3537, 0.5505, 0.315, 0.9531, 0.02344, 0.9844, 0.02344, 0.9844, 0.03904, 0.9531, 0.03906, 0.9531, 0.02344, 0.9844, 0.03904, 0.9531, 0.1719, 0.9844, 0.1719, 0.9844, 0.1953, 0.9531, 0.1953, 0.9531, 0.1719, 0.9844, 0.1953, 0.6016, 0.5026, 0.5787, 0.4539, 0.6016, 0.4845, 0.5787, 0.5363, 0.5787, 0.4539, 0.6016, 0.5026, 0.5787, 0.4539, 0.5787, 0.5363, 0.5455, 0.5289, 0.5455, 0.4644, 0.5787, 0.4539, 0.5455, 0.5289, 0.8008, 0.2748, 0.7901, 0.2861, 0.7794, 0.2748, 0.7901, 0.2635, 0.8008, 0.2748, 0.7794, 0.2748, 0.6794, 0.3818, 0.6719, 0.3818, 0.6756, 0.3779, 0.6756, 0.3857, 0.6719, 0.3818, 0.6794, 0.3818, 0.4411, 0.3429, 0.4545, 0.3253, 0.4779, 0.3253, 0.4913, 0.3429, 0.4411, 0.3429, 0.4779, 0.3253, 0.4913, 0.3429, 0.437, 0.3676, 0.4411, 0.3429, 0.4954, 0.3675, 0.437, 0.3676, 0.4913, 0.3429, 0.7075, 0.3898, 0.7867, 0.3134, 0.7835, 0.3898, 0.7015, 0.3134, 0.7867, 0.3134, 0.7075, 0.3898, 0.7835, 0.4052, 0.7075, 0.3898, 0.7835, 0.3898, 0.7075, 0.4052, 0.7075, 0.3898, 0.7835, 0.4052, 0.7015, 0.4233, 0.7075, 0.4052, 0.7835, 0.4052, 0.7867, 0.4233, 0.7015, 0.4233, 0.7835, 0.4052, 0.1041, 0.5845, 0.3989, 0.6868, 0.1843, 0.6864, 0.4213, 0.661, 0.3989, 0.6868, 0.1041, 0.5845, 0.7283, 0.5846, 0.6213, 0.6615, 0.4213, 0.661, 0.1041, 0.5845, 0.7283, 0.5846, 0.4213, 0.661, 0.399, 0.8855, 0.1042, 0.9879, 0.1843, 0.8851, 0.4213, 0.9114, 0.1042, 0.9879, 0.399, 0.8855, 0.6213, 0.9107, 0.7284, 0.9876, 0.4213, 0.9114, 0.1042, 0.9879, 0.4213, 0.9114, 0.7284, 0.9876, 0.2647, 0.6328, 0.2647, 0.5719, 0.1269, 0.5719, 0.1269, 0.6328, 0.2647, 0.6328, 0.1269, 0.5719, 0.1269, 0.6247, 0.1269, 0.5767, 0.2647, 0.5767, 0.2647, 0.6247, 0.1269, 0.6247, 0.2647, 0.5767, 0.9936, 0.9521, 0.9936, 0.2205, 0.9558, 0.3069, 0.9582, 0.2691, 0.9558, 0.3069, 0.9936, 0.2205, 0.9755, 0.9785, 0.9936, 0.9521, 0.9558, 0.9339, 0.9936, 0.9521, 0.9558, 0.3069, 0.9558, 0.9339, 0.9936, 0.9521, 0.9558, 0.3069, 0.9936, 0.2205, 0.9936, 0.2205, 0.9558, 0.3069, 0.9582, 0.2691, 0.9755, 0.9785, 0.9558, 0.9339, 0.9936, 0.9521, 0.9558, 0.9339, 0.9558, 0.3069, 0.9936, 0.9521, 0.9558, 0.9339, 0.9936, 0.9521, 0.9558, 0.3069, 0.9755, 0.9785, 0.9936, 0.9521, 0.9558, 0.9339, 0.9936, 0.2205, 0.9582, 0.2691, 0.9558, 0.3069, 0.9936, 0.9521, 0.9936, 0.2205, 0.9558, 0.3069, 0.9936, 0.9521, 0.9558, 0.9339, 0.9558, 0.3069, 0.9755, 0.9785, 0.9558, 0.9339, 0.9936, 0.9521, 0.9582, 0.2691, 0.9936, 0.2205, 0.9558, 0.3069, 0.9936, 0.9521, 0.9558, 0.3069, 0.9936, 0.2205, 0.805, 0.2396, 0.7939, 0.2524, 0.7829, 0.2396, 0.7939, 0.2269, 0.805, 0.2396, 0.7829, 0.2396, 0.3352, 0.3557, 0.4121, 0.4542, 0.3352, 0.4354, 0.4121, 0.3369, 0.4121, 0.4542, 0.3352, 0.3557, 0.1642, 0.5624, 0.1351, 0.4809, 0.231, 0.4758, 0.1642, 0.2284, 0.1351, 0.3099, 0.07262, 0.2965, 0.07262, 0.4942, 0.1642, 0.5624, 0.06145, 0.5308, 0.1642, 0.2284, 0.06145, 0.2599, 0.09505, 0.2284, 0.07262, 0.4942, 0.1351, 0.4809, 0.1642, 0.5624, 0.231, 0.4758, 0.2848, 0.5526, 0.2298, 0.5624, 0.2848, 0.2381, 0.3826, 0.2381, 0.3349, 0.315, 0.231, 0.315, 0.2848, 0.2381, 0.3349, 0.315, 0.2298, 0.2284, 0.231, 0.315, 0.1642, 0.2284, 0.06145, 0.5308, 0.1642, 0.5624, 0.08993, 0.5624, 0.1642, 0.2284, 0.07262, 0.2965, 0.06145, 0.2599, 0.1642, 0.5624, 0.231, 0.4758, 0.2298, 0.5624, 0.3349, 0.4758, 0.3826, 0.5526, 0.2848, 0.5526, 0.231, 0.4758, 0.3349, 0.4758, 0.2848, 0.5526, 0.2298, 0.2284, 0.2848, 0.2381, 0.231, 0.315, 0.231, 0.315, 0.1351, 0.3099, 0.1642, 0.2284, 0.0729, 0.3464, 0.0729, 0.4447, 0.03629, 0.3463, 0.03629, 0.4447, 0.03629, 0.3463, 0.0729, 0.4447, 0.03629, 0.3463, 0.03629, 0.4447, 0.004722, 0.3442, 0.004722, 0.4468, 0.004722, 0.3442, 0.03629, 0.4447])
me_tank.materials.append(mat_default)
me_tank.use_remesh_preserve_volume = False
me_tank.use_remesh_preserve_attributes = False
me_tank.use_mirror_vertex_groups = False
me_tank.update()
arm_scene_root = bpy.data.armatures.new('Scene Root')  # bones are not reproduced

# ---- objects
ob_scene_root = bpy.data.objects.new('Scene Root', arm_scene_root)
ob_tank = bpy.data.objects.new('Tank', me_tank)

# ---- transforms, parenting, visibility, modifiers, constraints
ob_scene_root.location = (-1.007, 0.0, 0.0)
ob_scene_root.lock_rotations_4d = False
ob_scene_root.empty_display_type = 'ARROWS'
ob_scene_root.lineart.crease_threshold = 0.0
ob_tank.parent = ob_scene_root
ob_tank.location = (0.0, 0.0002202, 1.276)
ob_tank.rotation_euler = (0.0, -0.0, -3.142)
ob_tank.lock_rotations_4d = False
ob_tank.empty_display_type = 'ARROWS'
ob_tank.lineart.crease_threshold = 0.0
_vg = ob_tank.vertex_groups.new(name='tank_bone_reach')
_vg.add([159, 160, 161, 162, 163, 164, 165, 166, 345, 346, 347, 348], 1.0, 'REPLACE')
_vg = ob_tank.vertex_groups.new(name='tank_bone_turret')
_vg.add([133, 134, 135, 136, 137, 138, 139, 140, 141, 142, 143, 144, 145, 146, 281, 282, 283, 284, 285, 286, 287, 288, 289, 290, 291, 292, 293, 294, 295, 296, 297, 298, 299, 300, 301, 302, 413, 414, 415, 416, 417, 418, 419, 420, 421, 422, 423, 424, 425, 426, 427, 428, 429, 430, 431, 432, 433, 434, 435, 436, 437, 438, 439, 440, 441, 442, 443, 444, 445, 446], 1.0, 'REPLACE')
_vg = ob_tank.vertex_groups.new(name='tank_bone_body')
_vg.add([0, 1, 2, 3, 4, 5, 6, 7, 8, 9, 10, 11, 12, 13, 14, 15, 16, 17, 18, 19, 20, 21, 22, 23, 24, 25, 26, 27, 28, 29, 30, 31, 32, 33, 34, 35, 36, 37, 38, 39, 40, 41, 42, 43, 44, 45, 46, 47, 48, 49, 50, 51, 52, 53, 54, 55, 56, 57, 58, 59, 60, 61, 62, 63, 64, 65, 66, 67, 68, 69, 70, 71, 72, 73, 74, 75, 76, 77, 78, 79, 80, 81, 82, 83, 84, 85, 86, 87, 88, 89, 90, 91, 92, 93, 94, 95, 96, 97, 98, 99, 100, 101, 102, 103, 104, 105, 106, 107, 108, 109, 110, 111, 112, 113, 114, 115, 116, 117, 118, 119, 120, 121, 122, 123, 124, 125, 126, 127, 128, 129, 130, 131, 132, 167, 168, 169, 170, 171, 172, 173, 174, 175, 176, 177, 178, 179, 180, 181, 182, 183, 184, 185, 186, 187, 188, 189, 190, 191, 192, 193, 194, 195, 196, 197, 198, 199, 200, 201, 202, 203, 204, 205, 206, 207, 208, 209, 210, 211, 212, 213, 214, 215, 216, 217, 218, 219, 220, 221, 222, 223, 224, 225, 226, 227, 228, 229, 230, 231, 232, 233, 234, 235, 236, 237, 238, 239, 240, 241, 242, 243, 244, 245, 246, 247, 248, 249, 250, 251, 252, 253, 254, 255, 256, 257, 258, 259, 260, 261, 262, 263, 264, 265, 266, 267, 268, 269, 270, 271, 272, 273, 274, 275, 276, 277, 278, 279, 280, 303, 304, 305, 306, 307, 308, 309, 310, 311, 312, 313, 314, 315, 316, 317, 318, 319, 320, 321, 322, 323, 324, 325, 326, 327, 328, 329, 330, 331, 332, 333, 334, 335, 336, 337, 338, 349, 350, 351, 352, 353, 354, 355, 356, 357, 358, 359, 360, 361, 362, 363, 364, 365, 366, 367, 368, 369, 370, 371, 372, 373, 374, 375, 376, 377, 378, 379, 380, 381, 382, 383, 384, 385, 386, 387, 388, 389, 390, 391, 392, 393, 394, 395, 396, 397, 398, 399, 400, 401, 402, 403, 404, 405, 406, 407, 408, 409, 410, 411, 412], 1.0, 'REPLACE')
_vg = ob_tank.vertex_groups.new(name='tank_bone_gun')
_vg.add([147, 148, 149, 150, 151, 152, 153, 154, 155, 156, 157, 158, 339, 340, 341, 342, 343, 344], 1.0, 'REPLACE')
_m = ob_tank.modifiers.new('Armature', 'ARMATURE')
_m.object = ob_scene_root

# ---- collection membership
col_collection_1.objects.link(ob_scene_root)
col_collection_1.objects.link(ob_tank)

# ---- scene / render settings (as saved in the file)
scene.frame_start = 1; scene.frame_end = 250; scene.frame_set(1)
scene.render.engine = 'BLENDER_EEVEE_NEXT'
scene.render.image_settings.file_format = 'JPEG'
scene.render.image_settings.color_mode = 'RGB'
scene.render.image_settings.compression = 90
scene.render.resolution_x = 800
scene.render.resolution_y = 600
scene.render.pixel_aspect_x = 100.0
scene.render.pixel_aspect_y = 100.0
scene.render.fps = 25
scene.render.dither_intensity = 0.0
scene.render.use_compositing = False
scene.render.use_sequencer = False
scene.render.bake_margin = 2
scene.render.bake_bias = 0.0
scene.render.use_stamp_time = False
scene.render.use_stamp_date = False
scene.render.use_stamp_frame = False
scene.render.use_stamp_camera = False
scene.render.use_stamp_scene = False
scene.render.use_stamp_filename = False
scene.render.use_stamp_render_time = False
scene.render.stamp_font_size = 0
scene.cycles.use_denoising = False
scene.cycles.samples = 10
scene.cycles.sampling_pattern = 'TABULATED_SOBOL'
scene.cycles.light_sampling_threshold = 0.0
scene.cycles.use_adaptive_sampling = False
scene.cycles.use_light_tree = False
scene.cycles.blur_glossy = 0.0
scene.cycles.volume_bounces = 1
scene.cycles.pixel_filter_type = 'GAUSSIAN'
scene.cycles.sample_clamp_indirect = 0.0
scene.view_settings.view_transform = 'Raw'
bpy.context.view_layer.update()

# ---- added for rendering (the .blend has no active camera): camera
cam_auto = bpy.data.cameras.new('AutoCamera')
cam_auto.lens = 50.0
cam_auto.sensor_width = 36.0
cam_auto.clip_end = 4739.83
ob_auto_camera = bpy.data.objects.new('AutoCamera', cam_auto)
scene.collection.objects.link(ob_auto_camera)
ob_auto_camera.location = (269.944, -329.181, 262.946)
ob_auto_camera.rotation_euler = (1.09748, -7.21219e-08, 0.694738)
scene.camera = ob_auto_camera
bpy.context.view_layer.update()
